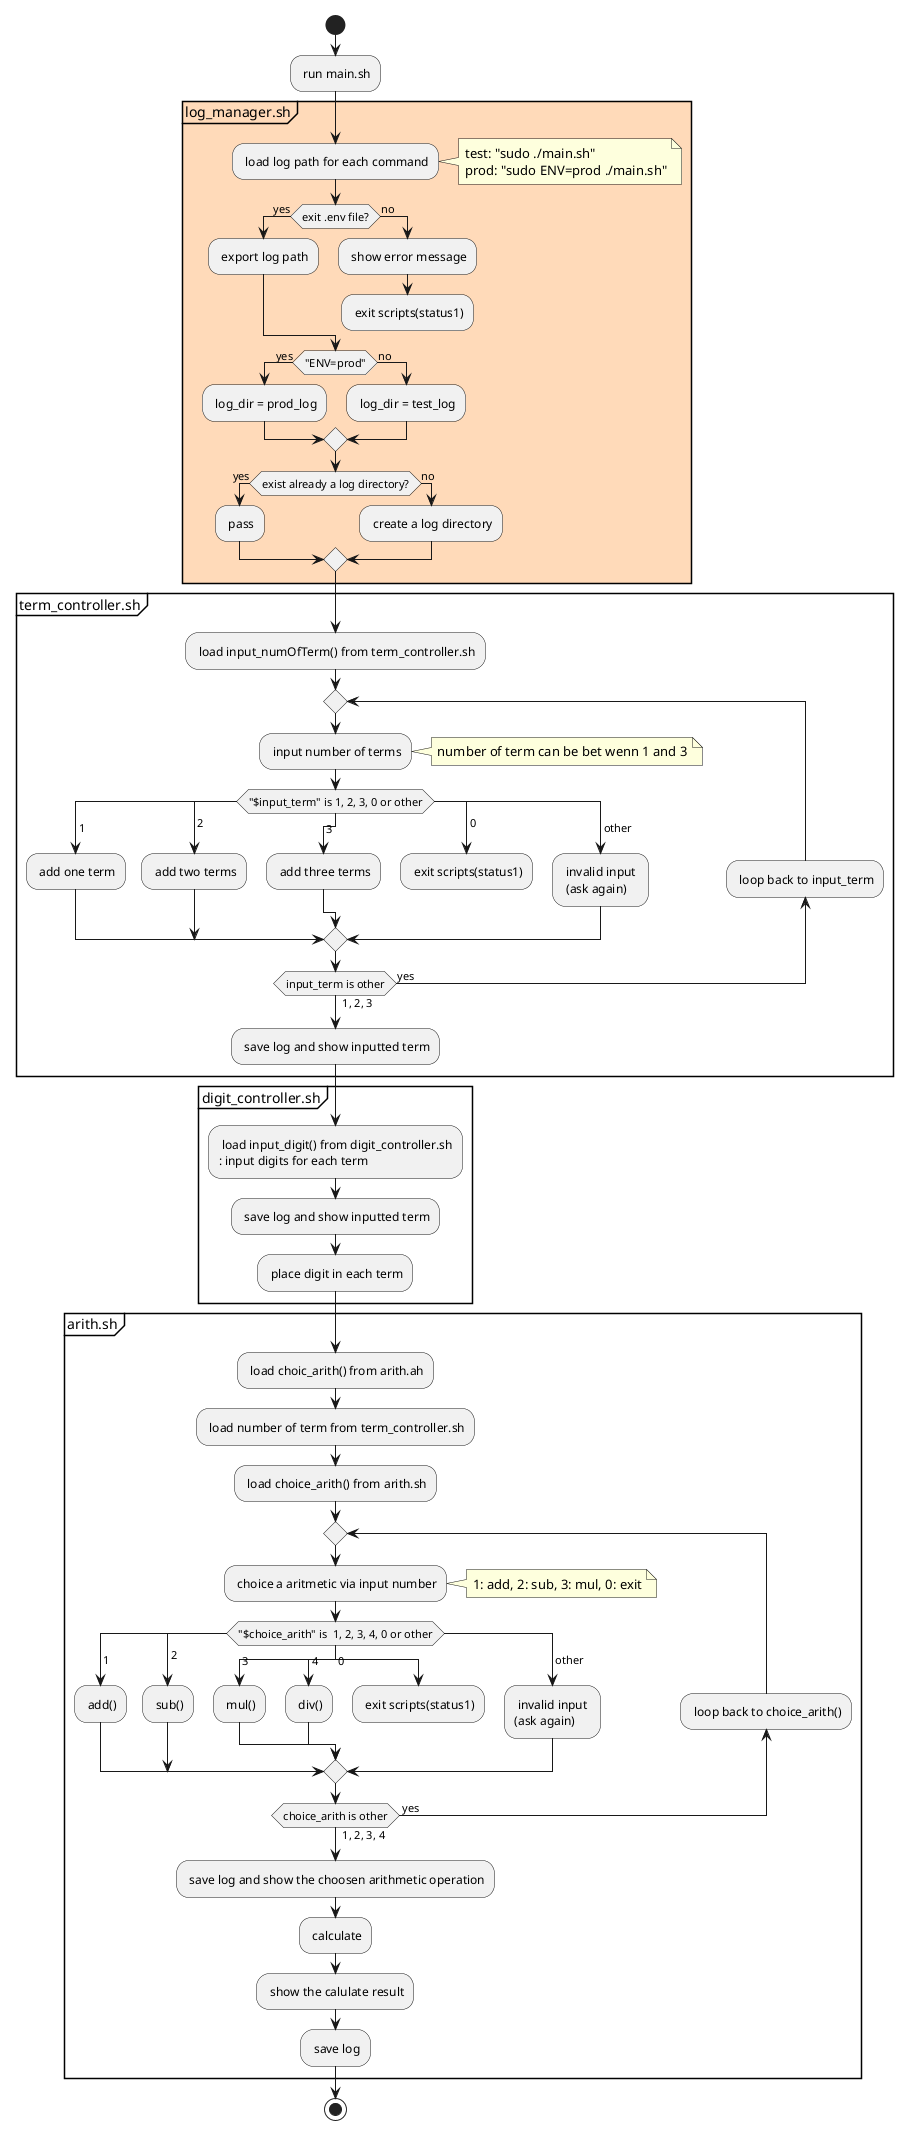

The diagram above was rendered by PlantUML. Its source (embedded in the PNG):
@startuml
start
: run main.sh;

!include get-logpath_process.puml
!include input-term_process.puml
!include input-digit_process.puml 
!include calc_process.puml

stop
@enduml